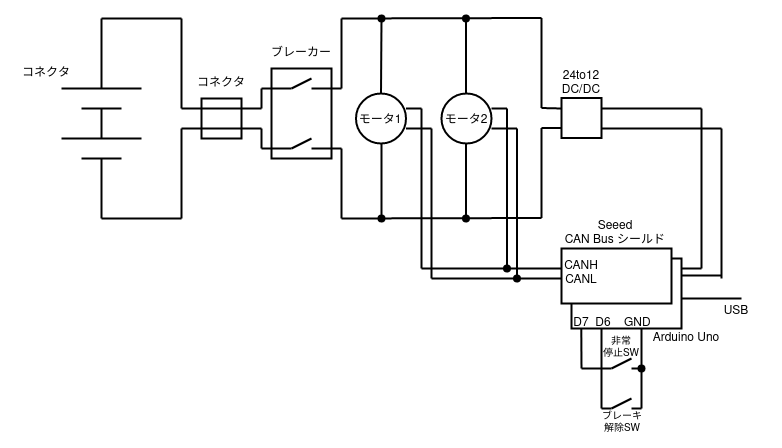

The diagram above was exported from draw.io. Its source (the exported page's mxGraphModel, read from the mxfile embedded in the PNG):
<mxGraphModel dx="545" dy="318" grid="1" gridSize="10" guides="1" tooltips="1" connect="1" arrows="1" fold="1" page="1" pageScale="1" pageWidth="827" pageHeight="1169" math="0" shadow="0">
  <root>
    <mxCell id="0" />
    <mxCell id="1" parent="0" />
    <mxCell id="Lf7gTWH-T4_Wx9CwudZK-15" value="" style="rounded=0;whiteSpace=wrap;html=1;strokeWidth=2;" parent="1" vertex="1">
      <mxGeometry x="290" y="330" width="60" height="90" as="geometry" />
    </mxCell>
    <mxCell id="Lf7gTWH-T4_Wx9CwudZK-1" value="" style="endArrow=none;html=1;rounded=0;strokeWidth=2;" parent="1" edge="1">
      <mxGeometry width="50" height="50" relative="1" as="geometry">
        <mxPoint x="80" y="350" as="sourcePoint" />
        <mxPoint x="160" y="350" as="targetPoint" />
      </mxGeometry>
    </mxCell>
    <mxCell id="Lf7gTWH-T4_Wx9CwudZK-2" value="" style="endArrow=none;html=1;rounded=0;strokeWidth=2;" parent="1" edge="1">
      <mxGeometry width="50" height="50" relative="1" as="geometry">
        <mxPoint x="100" y="370" as="sourcePoint" />
        <mxPoint x="140" y="370" as="targetPoint" />
      </mxGeometry>
    </mxCell>
    <mxCell id="Lf7gTWH-T4_Wx9CwudZK-3" value="" style="endArrow=none;html=1;rounded=0;strokeWidth=2;" parent="1" edge="1">
      <mxGeometry width="50" height="50" relative="1" as="geometry">
        <mxPoint x="80" y="400" as="sourcePoint" />
        <mxPoint x="160" y="400" as="targetPoint" />
      </mxGeometry>
    </mxCell>
    <mxCell id="Lf7gTWH-T4_Wx9CwudZK-4" value="" style="endArrow=none;html=1;rounded=0;strokeWidth=2;" parent="1" edge="1">
      <mxGeometry width="50" height="50" relative="1" as="geometry">
        <mxPoint x="100" y="420" as="sourcePoint" />
        <mxPoint x="140" y="420" as="targetPoint" />
      </mxGeometry>
    </mxCell>
    <mxCell id="Lf7gTWH-T4_Wx9CwudZK-5" value="" style="endArrow=none;html=1;rounded=0;strokeWidth=2;" parent="1" edge="1">
      <mxGeometry width="50" height="50" relative="1" as="geometry">
        <mxPoint x="120" y="400" as="sourcePoint" />
        <mxPoint x="120" y="370" as="targetPoint" />
      </mxGeometry>
    </mxCell>
    <mxCell id="Lf7gTWH-T4_Wx9CwudZK-6" value="" style="endArrow=none;html=1;rounded=0;strokeWidth=2;" parent="1" edge="1">
      <mxGeometry width="50" height="50" relative="1" as="geometry">
        <mxPoint x="120" y="480" as="sourcePoint" />
        <mxPoint x="120" y="420" as="targetPoint" />
      </mxGeometry>
    </mxCell>
    <mxCell id="Lf7gTWH-T4_Wx9CwudZK-7" value="" style="endArrow=none;html=1;rounded=0;strokeWidth=2;" parent="1" edge="1">
      <mxGeometry width="50" height="50" relative="1" as="geometry">
        <mxPoint x="120" y="350" as="sourcePoint" />
        <mxPoint x="120" y="280" as="targetPoint" />
      </mxGeometry>
    </mxCell>
    <mxCell id="Lf7gTWH-T4_Wx9CwudZK-8" value="" style="whiteSpace=wrap;html=1;aspect=fixed;strokeWidth=2;" parent="1" vertex="1">
      <mxGeometry x="220" y="360" width="40" height="40" as="geometry" />
    </mxCell>
    <mxCell id="Lf7gTWH-T4_Wx9CwudZK-9" value="" style="endArrow=none;html=1;rounded=0;strokeWidth=2;" parent="1" edge="1">
      <mxGeometry width="50" height="50" relative="1" as="geometry">
        <mxPoint x="200" y="370" as="sourcePoint" />
        <mxPoint x="280" y="370" as="targetPoint" />
      </mxGeometry>
    </mxCell>
    <mxCell id="Lf7gTWH-T4_Wx9CwudZK-10" value="" style="endArrow=none;html=1;rounded=0;strokeWidth=2;" parent="1" edge="1">
      <mxGeometry width="50" height="50" relative="1" as="geometry">
        <mxPoint x="120" y="280" as="sourcePoint" />
        <mxPoint x="200" y="280" as="targetPoint" />
      </mxGeometry>
    </mxCell>
    <mxCell id="Lf7gTWH-T4_Wx9CwudZK-11" value="" style="endArrow=none;html=1;rounded=0;strokeWidth=2;" parent="1" edge="1">
      <mxGeometry width="50" height="50" relative="1" as="geometry">
        <mxPoint x="200" y="390" as="sourcePoint" />
        <mxPoint x="280" y="390" as="targetPoint" />
      </mxGeometry>
    </mxCell>
    <mxCell id="Lf7gTWH-T4_Wx9CwudZK-12" value="" style="endArrow=none;html=1;rounded=0;strokeWidth=2;" parent="1" edge="1">
      <mxGeometry width="50" height="50" relative="1" as="geometry">
        <mxPoint x="120" y="480" as="sourcePoint" />
        <mxPoint x="200" y="480" as="targetPoint" />
      </mxGeometry>
    </mxCell>
    <mxCell id="Lf7gTWH-T4_Wx9CwudZK-13" value="" style="endArrow=none;html=1;rounded=0;strokeWidth=2;" parent="1" edge="1">
      <mxGeometry width="50" height="50" relative="1" as="geometry">
        <mxPoint x="200" y="370" as="sourcePoint" />
        <mxPoint x="200" y="280" as="targetPoint" />
      </mxGeometry>
    </mxCell>
    <mxCell id="Lf7gTWH-T4_Wx9CwudZK-14" value="" style="endArrow=none;html=1;rounded=0;strokeWidth=2;" parent="1" edge="1">
      <mxGeometry width="50" height="50" relative="1" as="geometry">
        <mxPoint x="200" y="480" as="sourcePoint" />
        <mxPoint x="200" y="390" as="targetPoint" />
      </mxGeometry>
    </mxCell>
    <mxCell id="Lf7gTWH-T4_Wx9CwudZK-16" value="" style="whiteSpace=wrap;html=1;aspect=fixed;strokeWidth=2;" parent="1" vertex="1">
      <mxGeometry x="580" y="359.5" width="40" height="40" as="geometry" />
    </mxCell>
    <mxCell id="Lf7gTWH-T4_Wx9CwudZK-17" value="" style="endArrow=none;html=1;rounded=0;strokeWidth=2;" parent="1" edge="1">
      <mxGeometry width="50" height="50" relative="1" as="geometry">
        <mxPoint x="560" y="369.5" as="sourcePoint" />
        <mxPoint x="580" y="370" as="targetPoint" />
      </mxGeometry>
    </mxCell>
    <mxCell id="Lf7gTWH-T4_Wx9CwudZK-18" value="" style="endArrow=none;html=1;rounded=0;strokeWidth=2;" parent="1" edge="1">
      <mxGeometry width="50" height="50" relative="1" as="geometry">
        <mxPoint x="360" y="280" as="sourcePoint" />
        <mxPoint x="560" y="279.5" as="targetPoint" />
      </mxGeometry>
    </mxCell>
    <mxCell id="Lf7gTWH-T4_Wx9CwudZK-19" value="" style="endArrow=none;html=1;rounded=0;entryX=0;entryY=0.75;entryDx=0;entryDy=0;strokeWidth=2;" parent="1" target="Lf7gTWH-T4_Wx9CwudZK-16" edge="1">
      <mxGeometry width="50" height="50" relative="1" as="geometry">
        <mxPoint x="560" y="389.5" as="sourcePoint" />
        <mxPoint x="640" y="389.5" as="targetPoint" />
      </mxGeometry>
    </mxCell>
    <mxCell id="Lf7gTWH-T4_Wx9CwudZK-20" value="" style="endArrow=none;html=1;rounded=0;strokeWidth=2;" parent="1" edge="1">
      <mxGeometry width="50" height="50" relative="1" as="geometry">
        <mxPoint x="360" y="480" as="sourcePoint" />
        <mxPoint x="560" y="479.5" as="targetPoint" />
      </mxGeometry>
    </mxCell>
    <mxCell id="Lf7gTWH-T4_Wx9CwudZK-21" value="" style="endArrow=none;html=1;rounded=0;strokeWidth=2;" parent="1" edge="1">
      <mxGeometry width="50" height="50" relative="1" as="geometry">
        <mxPoint x="560" y="369.5" as="sourcePoint" />
        <mxPoint x="560" y="279.5" as="targetPoint" />
      </mxGeometry>
    </mxCell>
    <mxCell id="Lf7gTWH-T4_Wx9CwudZK-22" value="" style="endArrow=none;html=1;rounded=0;strokeWidth=2;" parent="1" edge="1">
      <mxGeometry width="50" height="50" relative="1" as="geometry">
        <mxPoint x="560" y="479.5" as="sourcePoint" />
        <mxPoint x="560" y="389.5" as="targetPoint" />
      </mxGeometry>
    </mxCell>
    <mxCell id="Lf7gTWH-T4_Wx9CwudZK-23" value="" style="endArrow=none;html=1;rounded=0;strokeWidth=2;" parent="1" edge="1">
      <mxGeometry width="50" height="50" relative="1" as="geometry">
        <mxPoint x="280" y="370" as="sourcePoint" />
        <mxPoint x="280" y="350" as="targetPoint" />
      </mxGeometry>
    </mxCell>
    <mxCell id="Lf7gTWH-T4_Wx9CwudZK-24" value="" style="endArrow=none;html=1;rounded=0;strokeWidth=2;" parent="1" edge="1">
      <mxGeometry width="50" height="50" relative="1" as="geometry">
        <mxPoint x="280" y="410" as="sourcePoint" />
        <mxPoint x="280" y="390" as="targetPoint" />
      </mxGeometry>
    </mxCell>
    <mxCell id="Lf7gTWH-T4_Wx9CwudZK-25" value="" style="endArrow=none;html=1;rounded=0;strokeWidth=2;" parent="1" edge="1">
      <mxGeometry width="50" height="50" relative="1" as="geometry">
        <mxPoint x="280" y="350" as="sourcePoint" />
        <mxPoint x="310" y="350" as="targetPoint" />
      </mxGeometry>
    </mxCell>
    <mxCell id="Lf7gTWH-T4_Wx9CwudZK-26" value="" style="endArrow=none;html=1;rounded=0;strokeWidth=2;" parent="1" edge="1">
      <mxGeometry width="50" height="50" relative="1" as="geometry">
        <mxPoint x="280" y="410" as="sourcePoint" />
        <mxPoint x="310" y="410" as="targetPoint" />
      </mxGeometry>
    </mxCell>
    <mxCell id="Lf7gTWH-T4_Wx9CwudZK-27" value="" style="endArrow=none;html=1;rounded=0;strokeWidth=2;" parent="1" edge="1">
      <mxGeometry width="50" height="50" relative="1" as="geometry">
        <mxPoint x="330" y="410" as="sourcePoint" />
        <mxPoint x="360" y="410" as="targetPoint" />
      </mxGeometry>
    </mxCell>
    <mxCell id="Lf7gTWH-T4_Wx9CwudZK-28" value="" style="endArrow=none;html=1;rounded=0;strokeWidth=2;" parent="1" edge="1">
      <mxGeometry width="50" height="50" relative="1" as="geometry">
        <mxPoint x="330" y="350" as="sourcePoint" />
        <mxPoint x="360" y="350" as="targetPoint" />
      </mxGeometry>
    </mxCell>
    <mxCell id="Lf7gTWH-T4_Wx9CwudZK-29" value="" style="endArrow=none;html=1;rounded=0;strokeWidth=2;" parent="1" edge="1">
      <mxGeometry width="50" height="50" relative="1" as="geometry">
        <mxPoint x="330" y="340" as="sourcePoint" />
        <mxPoint x="310" y="350" as="targetPoint" />
      </mxGeometry>
    </mxCell>
    <mxCell id="Lf7gTWH-T4_Wx9CwudZK-30" value="" style="endArrow=none;html=1;rounded=0;strokeWidth=2;" parent="1" edge="1">
      <mxGeometry width="50" height="50" relative="1" as="geometry">
        <mxPoint x="310" y="410" as="sourcePoint" />
        <mxPoint x="330" y="400" as="targetPoint" />
      </mxGeometry>
    </mxCell>
    <mxCell id="Lf7gTWH-T4_Wx9CwudZK-32" value="" style="endArrow=none;html=1;rounded=0;strokeWidth=2;" parent="1" edge="1">
      <mxGeometry width="50" height="50" relative="1" as="geometry">
        <mxPoint x="360" y="350" as="sourcePoint" />
        <mxPoint x="360" y="280" as="targetPoint" />
      </mxGeometry>
    </mxCell>
    <mxCell id="Lf7gTWH-T4_Wx9CwudZK-33" value="" style="endArrow=none;html=1;rounded=0;strokeWidth=2;" parent="1" edge="1">
      <mxGeometry width="50" height="50" relative="1" as="geometry">
        <mxPoint x="360" y="480" as="sourcePoint" />
        <mxPoint x="360" y="410" as="targetPoint" />
      </mxGeometry>
    </mxCell>
    <mxCell id="Lf7gTWH-T4_Wx9CwudZK-34" value="" style="ellipse;whiteSpace=wrap;html=1;aspect=fixed;strokeWidth=2;" parent="1" vertex="1">
      <mxGeometry x="374.5" y="355" width="50" height="50" as="geometry" />
    </mxCell>
    <mxCell id="Lf7gTWH-T4_Wx9CwudZK-36" value="" style="endArrow=oval;html=1;rounded=0;exitX=0.5;exitY=0;exitDx=0;exitDy=0;startArrow=none;startFill=0;endFill=1;strokeWidth=2;" parent="1" source="Lf7gTWH-T4_Wx9CwudZK-34" edge="1">
      <mxGeometry width="50" height="50" relative="1" as="geometry">
        <mxPoint x="400" y="350" as="sourcePoint" />
        <mxPoint x="400" y="280" as="targetPoint" />
      </mxGeometry>
    </mxCell>
    <mxCell id="Lf7gTWH-T4_Wx9CwudZK-37" value="" style="ellipse;whiteSpace=wrap;html=1;aspect=fixed;strokeWidth=2;" parent="1" vertex="1">
      <mxGeometry x="460" y="355" width="50" height="50" as="geometry" />
    </mxCell>
    <mxCell id="Lf7gTWH-T4_Wx9CwudZK-40" value="" style="rounded=0;whiteSpace=wrap;html=1;strokeWidth=2;" parent="1" vertex="1">
      <mxGeometry x="590" y="520" width="110" height="70" as="geometry" />
    </mxCell>
    <mxCell id="Lf7gTWH-T4_Wx9CwudZK-39" value="" style="rounded=0;whiteSpace=wrap;html=1;strokeWidth=2;" parent="1" vertex="1">
      <mxGeometry x="580" y="510" width="110" height="55" as="geometry" />
    </mxCell>
    <mxCell id="Lf7gTWH-T4_Wx9CwudZK-41" value="" style="endArrow=none;html=1;rounded=0;strokeWidth=2;" parent="1" edge="1">
      <mxGeometry width="50" height="50" relative="1" as="geometry">
        <mxPoint x="720" y="530" as="sourcePoint" />
        <mxPoint x="720" y="370" as="targetPoint" />
      </mxGeometry>
    </mxCell>
    <mxCell id="Lf7gTWH-T4_Wx9CwudZK-42" value="" style="endArrow=none;html=1;rounded=0;strokeWidth=2;" parent="1" edge="1">
      <mxGeometry width="50" height="50" relative="1" as="geometry">
        <mxPoint x="740" y="540" as="sourcePoint" />
        <mxPoint x="740" y="390" as="targetPoint" />
      </mxGeometry>
    </mxCell>
    <mxCell id="Lf7gTWH-T4_Wx9CwudZK-43" value="" style="endArrow=none;html=1;rounded=0;strokeWidth=2;" parent="1" edge="1">
      <mxGeometry width="50" height="50" relative="1" as="geometry">
        <mxPoint x="700" y="530" as="sourcePoint" />
        <mxPoint x="720" y="530" as="targetPoint" />
      </mxGeometry>
    </mxCell>
    <mxCell id="Lf7gTWH-T4_Wx9CwudZK-44" value="" style="endArrow=none;html=1;rounded=0;strokeWidth=2;" parent="1" edge="1">
      <mxGeometry width="50" height="50" relative="1" as="geometry">
        <mxPoint x="700" y="537" as="sourcePoint" />
        <mxPoint x="740" y="537" as="targetPoint" />
      </mxGeometry>
    </mxCell>
    <mxCell id="Lf7gTWH-T4_Wx9CwudZK-45" value="" style="endArrow=none;html=1;rounded=0;startArrow=oval;startFill=1;strokeWidth=2;" parent="1" edge="1">
      <mxGeometry width="50" height="50" relative="1" as="geometry">
        <mxPoint x="400" y="480" as="sourcePoint" />
        <mxPoint x="400" y="405" as="targetPoint" />
      </mxGeometry>
    </mxCell>
    <mxCell id="Lf7gTWH-T4_Wx9CwudZK-47" value="" style="endArrow=none;html=1;rounded=0;strokeWidth=2;" parent="1" edge="1">
      <mxGeometry width="50" height="50" relative="1" as="geometry">
        <mxPoint x="620" y="370" as="sourcePoint" />
        <mxPoint x="720" y="370" as="targetPoint" />
      </mxGeometry>
    </mxCell>
    <mxCell id="Lf7gTWH-T4_Wx9CwudZK-48" value="" style="endArrow=oval;html=1;rounded=0;exitX=0.5;exitY=0;exitDx=0;exitDy=0;endFill=1;strokeWidth=2;" parent="1" edge="1">
      <mxGeometry width="50" height="50" relative="1" as="geometry">
        <mxPoint x="484.5" y="355" as="sourcePoint" />
        <mxPoint x="484.5" y="280" as="targetPoint" />
      </mxGeometry>
    </mxCell>
    <mxCell id="Lf7gTWH-T4_Wx9CwudZK-49" value="" style="endArrow=none;html=1;rounded=0;startArrow=oval;startFill=1;strokeWidth=2;" parent="1" edge="1">
      <mxGeometry width="50" height="50" relative="1" as="geometry">
        <mxPoint x="484.5" y="480" as="sourcePoint" />
        <mxPoint x="484.5" y="405" as="targetPoint" />
      </mxGeometry>
    </mxCell>
    <mxCell id="Lf7gTWH-T4_Wx9CwudZK-50" value="" style="endArrow=none;html=1;rounded=0;strokeWidth=2;" parent="1" edge="1">
      <mxGeometry width="50" height="50" relative="1" as="geometry">
        <mxPoint x="620" y="390" as="sourcePoint" />
        <mxPoint x="740" y="390" as="targetPoint" />
      </mxGeometry>
    </mxCell>
    <mxCell id="Lf7gTWH-T4_Wx9CwudZK-51" value="" style="endArrow=none;html=1;rounded=0;strokeWidth=2;" parent="1" edge="1">
      <mxGeometry width="50" height="50" relative="1" as="geometry">
        <mxPoint x="440" y="530" as="sourcePoint" />
        <mxPoint x="440" y="370" as="targetPoint" />
      </mxGeometry>
    </mxCell>
    <mxCell id="Lf7gTWH-T4_Wx9CwudZK-52" value="" style="endArrow=none;html=1;rounded=0;strokeWidth=2;" parent="1" edge="1">
      <mxGeometry width="50" height="50" relative="1" as="geometry">
        <mxPoint x="450" y="540" as="sourcePoint" />
        <mxPoint x="450" y="390" as="targetPoint" />
      </mxGeometry>
    </mxCell>
    <mxCell id="Lf7gTWH-T4_Wx9CwudZK-53" value="" style="endArrow=none;html=1;rounded=0;strokeWidth=2;" parent="1" edge="1">
      <mxGeometry width="50" height="50" relative="1" as="geometry">
        <mxPoint x="424.5" y="370" as="sourcePoint" />
        <mxPoint x="440" y="370" as="targetPoint" />
      </mxGeometry>
    </mxCell>
    <mxCell id="Lf7gTWH-T4_Wx9CwudZK-54" value="" style="endArrow=none;html=1;rounded=0;strokeWidth=2;" parent="1" edge="1">
      <mxGeometry width="50" height="50" relative="1" as="geometry">
        <mxPoint x="424.5" y="390" as="sourcePoint" />
        <mxPoint x="450" y="390" as="targetPoint" />
      </mxGeometry>
    </mxCell>
    <mxCell id="Lf7gTWH-T4_Wx9CwudZK-55" value="" style="endArrow=none;html=1;rounded=0;endFill=0;startArrow=oval;startFill=1;strokeWidth=2;" parent="1" edge="1">
      <mxGeometry width="50" height="50" relative="1" as="geometry">
        <mxPoint x="525.5" y="530" as="sourcePoint" />
        <mxPoint x="525.5" y="370" as="targetPoint" />
      </mxGeometry>
    </mxCell>
    <mxCell id="Lf7gTWH-T4_Wx9CwudZK-56" value="" style="endArrow=none;html=1;rounded=0;startArrow=oval;startFill=1;strokeWidth=2;" parent="1" edge="1">
      <mxGeometry width="50" height="50" relative="1" as="geometry">
        <mxPoint x="535.5" y="540" as="sourcePoint" />
        <mxPoint x="535.5" y="390" as="targetPoint" />
      </mxGeometry>
    </mxCell>
    <mxCell id="Lf7gTWH-T4_Wx9CwudZK-57" value="" style="endArrow=none;html=1;rounded=0;strokeWidth=2;" parent="1" edge="1">
      <mxGeometry width="50" height="50" relative="1" as="geometry">
        <mxPoint x="510" y="370" as="sourcePoint" />
        <mxPoint x="525.5" y="370" as="targetPoint" />
      </mxGeometry>
    </mxCell>
    <mxCell id="Lf7gTWH-T4_Wx9CwudZK-58" value="" style="endArrow=none;html=1;rounded=0;strokeWidth=2;" parent="1" edge="1">
      <mxGeometry width="50" height="50" relative="1" as="geometry">
        <mxPoint x="510" y="390" as="sourcePoint" />
        <mxPoint x="535.5" y="390" as="targetPoint" />
      </mxGeometry>
    </mxCell>
    <mxCell id="Lf7gTWH-T4_Wx9CwudZK-59" value="" style="endArrow=none;html=1;rounded=0;strokeWidth=2;" parent="1" edge="1">
      <mxGeometry width="50" height="50" relative="1" as="geometry">
        <mxPoint x="440" y="530" as="sourcePoint" />
        <mxPoint x="580" y="530" as="targetPoint" />
      </mxGeometry>
    </mxCell>
    <mxCell id="Lf7gTWH-T4_Wx9CwudZK-60" value="" style="endArrow=none;html=1;rounded=0;strokeWidth=2;" parent="1" edge="1">
      <mxGeometry width="50" height="50" relative="1" as="geometry">
        <mxPoint x="450" y="540" as="sourcePoint" />
        <mxPoint x="580" y="540" as="targetPoint" />
      </mxGeometry>
    </mxCell>
    <mxCell id="Lf7gTWH-T4_Wx9CwudZK-61" value="&lt;div&gt;ブレーカー&lt;/div&gt;" style="text;html=1;strokeColor=none;fillColor=none;align=center;verticalAlign=middle;whiteSpace=wrap;rounded=0;strokeWidth=2;" parent="1" vertex="1">
      <mxGeometry x="285" y="300" width="70" height="30" as="geometry" />
    </mxCell>
    <mxCell id="Lf7gTWH-T4_Wx9CwudZK-62" value="コネクタ" style="text;html=1;strokeColor=none;fillColor=none;align=center;verticalAlign=middle;whiteSpace=wrap;rounded=0;strokeWidth=2;" parent="1" vertex="1">
      <mxGeometry x="205" y="329.5" width="70" height="30" as="geometry" />
    </mxCell>
    <mxCell id="Lf7gTWH-T4_Wx9CwudZK-63" value="コネクタ" style="text;html=1;strokeColor=none;fillColor=none;align=center;verticalAlign=middle;whiteSpace=wrap;rounded=0;strokeWidth=2;" parent="1" vertex="1">
      <mxGeometry x="30" y="320" width="70" height="30" as="geometry" />
    </mxCell>
    <mxCell id="Lf7gTWH-T4_Wx9CwudZK-64" value="モータ1" style="text;html=1;strokeColor=none;fillColor=none;align=center;verticalAlign=middle;whiteSpace=wrap;rounded=0;strokeWidth=2;" parent="1" vertex="1">
      <mxGeometry x="363.5" y="366.5" width="70" height="30" as="geometry" />
    </mxCell>
    <mxCell id="Lf7gTWH-T4_Wx9CwudZK-65" value="モータ2" style="text;html=1;strokeColor=none;fillColor=none;align=center;verticalAlign=middle;whiteSpace=wrap;rounded=0;strokeWidth=2;" parent="1" vertex="1">
      <mxGeometry x="450" y="366.5" width="70" height="30" as="geometry" />
    </mxCell>
    <mxCell id="Lf7gTWH-T4_Wx9CwudZK-66" value="&lt;div&gt;24to12&lt;/div&gt;&lt;div&gt;DC/DC&lt;br&gt;&lt;/div&gt;" style="text;html=1;strokeColor=none;fillColor=none;align=center;verticalAlign=middle;whiteSpace=wrap;rounded=0;strokeWidth=2;" parent="1" vertex="1">
      <mxGeometry x="565" y="329.5" width="70" height="30" as="geometry" />
    </mxCell>
    <mxCell id="Lf7gTWH-T4_Wx9CwudZK-67" value="" style="endArrow=none;html=1;rounded=0;strokeWidth=2;" parent="1" edge="1">
      <mxGeometry width="50" height="50" relative="1" as="geometry">
        <mxPoint x="700" y="560" as="sourcePoint" />
        <mxPoint x="760" y="560" as="targetPoint" />
      </mxGeometry>
    </mxCell>
    <mxCell id="Lf7gTWH-T4_Wx9CwudZK-68" value="&lt;div&gt;Seeed&lt;/div&gt;&lt;div&gt;CAN Bus シールド&lt;br&gt;&lt;/div&gt;" style="text;html=1;strokeColor=none;fillColor=none;align=center;verticalAlign=middle;whiteSpace=wrap;rounded=0;strokeWidth=2;" parent="1" vertex="1">
      <mxGeometry x="579" y="480" width="110" height="30" as="geometry" />
    </mxCell>
    <mxCell id="Lf7gTWH-T4_Wx9CwudZK-69" value="Arduino Uno" style="text;html=1;strokeColor=none;fillColor=none;align=center;verticalAlign=middle;whiteSpace=wrap;rounded=0;strokeWidth=2;" parent="1" vertex="1">
      <mxGeometry x="670" y="585" width="70" height="30" as="geometry" />
    </mxCell>
    <mxCell id="Lf7gTWH-T4_Wx9CwudZK-70" value="USB" style="text;html=1;strokeColor=none;fillColor=none;align=center;verticalAlign=middle;whiteSpace=wrap;rounded=0;strokeWidth=2;" parent="1" vertex="1">
      <mxGeometry x="720" y="565" width="70" height="15" as="geometry" />
    </mxCell>
    <mxCell id="Lf7gTWH-T4_Wx9CwudZK-71" value="&lt;div&gt;CANH&lt;/div&gt;&lt;div&gt;CANL&lt;br&gt;&lt;/div&gt;" style="text;html=1;strokeColor=none;fillColor=none;align=center;verticalAlign=middle;whiteSpace=wrap;rounded=0;strokeWidth=2;" parent="1" vertex="1">
      <mxGeometry x="580" y="520" width="40" height="30" as="geometry" />
    </mxCell>
    <mxCell id="XKcwMQk4wlSHlj2E8av_-1" value="" style="endArrow=none;html=1;rounded=0;strokeWidth=2;" edge="1" parent="1">
      <mxGeometry width="50" height="50" relative="1" as="geometry">
        <mxPoint x="660" y="670" as="sourcePoint" />
        <mxPoint x="660" y="590" as="targetPoint" />
      </mxGeometry>
    </mxCell>
    <mxCell id="XKcwMQk4wlSHlj2E8av_-2" value="D7&amp;nbsp; D6 &amp;nbsp;&amp;nbsp; GND" style="text;html=1;strokeColor=none;fillColor=none;align=center;verticalAlign=middle;whiteSpace=wrap;rounded=0;strokeWidth=2;" vertex="1" parent="1">
      <mxGeometry x="586" y="570" width="90" height="30" as="geometry" />
    </mxCell>
    <mxCell id="XKcwMQk4wlSHlj2E8av_-3" value="" style="endArrow=none;html=1;rounded=0;strokeWidth=2;" edge="1" parent="1">
      <mxGeometry width="50" height="50" relative="1" as="geometry">
        <mxPoint x="600" y="630" as="sourcePoint" />
        <mxPoint x="599.8" y="590" as="targetPoint" />
      </mxGeometry>
    </mxCell>
    <mxCell id="XKcwMQk4wlSHlj2E8av_-4" value="" style="endArrow=none;html=1;rounded=0;strokeWidth=2;" edge="1" parent="1">
      <mxGeometry width="50" height="50" relative="1" as="geometry">
        <mxPoint x="620" y="670" as="sourcePoint" />
        <mxPoint x="620" y="590" as="targetPoint" />
      </mxGeometry>
    </mxCell>
    <mxCell id="XKcwMQk4wlSHlj2E8av_-5" value="" style="endArrow=none;html=1;rounded=0;strokeWidth=2;" edge="1" parent="1">
      <mxGeometry width="50" height="50" relative="1" as="geometry">
        <mxPoint x="660" y="670" as="sourcePoint" />
        <mxPoint x="650" y="670" as="targetPoint" />
      </mxGeometry>
    </mxCell>
    <mxCell id="XKcwMQk4wlSHlj2E8av_-6" value="" style="endArrow=none;html=1;rounded=0;strokeWidth=2;" edge="1" parent="1">
      <mxGeometry width="50" height="50" relative="1" as="geometry">
        <mxPoint x="600" y="630" as="sourcePoint" />
        <mxPoint x="630" y="630" as="targetPoint" />
      </mxGeometry>
    </mxCell>
    <mxCell id="XKcwMQk4wlSHlj2E8av_-7" value="" style="endArrow=oval;html=1;rounded=0;strokeWidth=2;startArrow=none;startFill=0;endFill=1;" edge="1" parent="1">
      <mxGeometry width="50" height="50" relative="1" as="geometry">
        <mxPoint x="650" y="630" as="sourcePoint" />
        <mxPoint x="660" y="630" as="targetPoint" />
      </mxGeometry>
    </mxCell>
    <mxCell id="XKcwMQk4wlSHlj2E8av_-8" value="" style="endArrow=none;html=1;rounded=0;strokeWidth=2;" edge="1" parent="1">
      <mxGeometry width="50" height="50" relative="1" as="geometry">
        <mxPoint x="620" y="670" as="sourcePoint" />
        <mxPoint x="630" y="670" as="targetPoint" />
      </mxGeometry>
    </mxCell>
    <mxCell id="XKcwMQk4wlSHlj2E8av_-9" value="" style="endArrow=none;html=1;rounded=0;strokeWidth=2;" edge="1" parent="1">
      <mxGeometry width="50" height="50" relative="1" as="geometry">
        <mxPoint x="630" y="630" as="sourcePoint" />
        <mxPoint x="650" y="620" as="targetPoint" />
      </mxGeometry>
    </mxCell>
    <mxCell id="XKcwMQk4wlSHlj2E8av_-10" value="" style="endArrow=none;html=1;rounded=0;strokeWidth=2;" edge="1" parent="1">
      <mxGeometry width="50" height="50" relative="1" as="geometry">
        <mxPoint x="630" y="670" as="sourcePoint" />
        <mxPoint x="650" y="660" as="targetPoint" />
      </mxGeometry>
    </mxCell>
    <mxCell id="XKcwMQk4wlSHlj2E8av_-14" value="&lt;div style=&quot;font-size: 10px;&quot;&gt;&lt;font style=&quot;font-size: 10px;&quot;&gt;非常&lt;/font&gt;&lt;/div&gt;&lt;div style=&quot;font-size: 10px;&quot;&gt;&lt;font style=&quot;font-size: 10px;&quot;&gt;停止SW&lt;/font&gt;&lt;/div&gt;" style="text;html=1;strokeColor=none;fillColor=none;align=center;verticalAlign=middle;whiteSpace=wrap;rounded=0;strokeWidth=2;" vertex="1" parent="1">
      <mxGeometry x="605" y="594" width="70" height="30" as="geometry" />
    </mxCell>
    <mxCell id="XKcwMQk4wlSHlj2E8av_-16" value="&lt;div style=&quot;font-size: 10px;&quot;&gt;&lt;font style=&quot;font-size: 10px;&quot;&gt;ブレーキ&lt;/font&gt;&lt;/div&gt;&lt;div style=&quot;font-size: 10px;&quot;&gt;&lt;font style=&quot;font-size: 10px;&quot;&gt;解除SW&lt;/font&gt;&lt;/div&gt;" style="text;html=1;strokeColor=none;fillColor=none;align=center;verticalAlign=middle;whiteSpace=wrap;rounded=0;strokeWidth=2;" vertex="1" parent="1">
      <mxGeometry x="606" y="669" width="70" height="30" as="geometry" />
    </mxCell>
  </root>
</mxGraphModel>